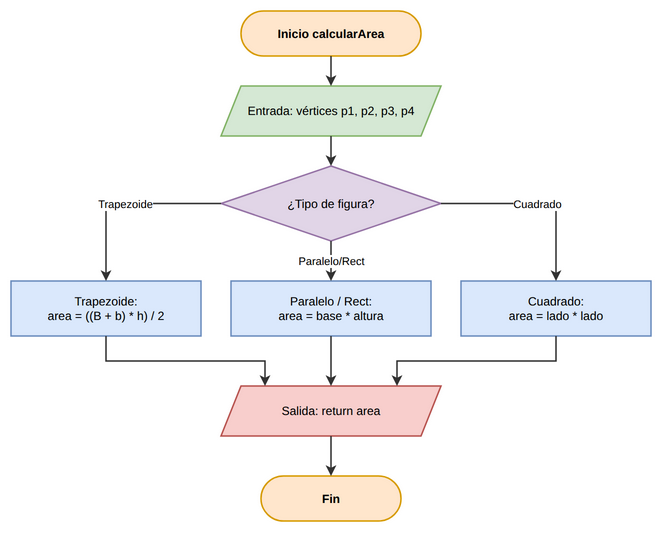

The diagram above was exported from draw.io. Its source (the exported page's mxGraphModel, read from the mxfile embedded in the PNG):
<mxGraphModel dx="1200" dy="900" grid="1" gridSize="10" guides="1" tooltips="1" connect="1" arrows="1" fold="1" page="1" pageScale="1" pageWidth="720" pageHeight="580" math="0" shadow="0">
  <root>
    <mxCell id="0" />
    <mxCell id="1" parent="0" />
    <mxCell id="fl7_1" value="Inicio calcularArea" style="rounded=1;arcSize=50;whiteSpace=wrap;html=1;fillColor=#FFE6CC;strokeColor=#D79B00;strokeWidth=1.5;fontFamily=Liberation Sans;fontSize=12;fontStyle=1;" vertex="1" parent="1">
      <mxGeometry x="270" y="20" width="180" height="45" as="geometry" />
    </mxCell>
    <mxCell id="fl7_2" value="Entrada: vértices p1, p2, p3, p4" style="shape=parallelogram;perimeter=parallelogramPerimeter;whiteSpace=wrap;html=1;fixedSize=1;fillColor=#D5E8D4;strokeColor=#82B366;strokeWidth=1.5;fontFamily=Liberation Sans;fontSize=12;" vertex="1" parent="1">
      <mxGeometry x="250" y="95" width="220" height="50" as="geometry" />
    </mxCell>
    <mxCell id="fl7_3" value="¿Tipo de figura?" style="rhombus;whiteSpace=wrap;html=1;fillColor=#E1D5E7;strokeColor=#9673A6;strokeWidth=1.5;fontFamily=Liberation Sans;fontSize=12;" vertex="1" parent="1">
      <mxGeometry x="250" y="175" width="220" height="75" as="geometry" />
    </mxCell>
    <mxCell id="fl7_trap" value="Trapezoide:&lt;br/&gt;area = ((B + b) * h) / 2" style="rounded=0;whiteSpace=wrap;html=1;fillColor=#DAE8FC;strokeColor=#6C8EBF;strokeWidth=1.5;fontFamily=Liberation Sans;fontSize=12;" vertex="1" parent="1">
      <mxGeometry x="40" y="290" width="190" height="55" as="geometry" />
    </mxCell>
    <mxCell id="fl7_para" value="Paralelo / Rect:&lt;br/&gt;area = base * altura" style="rounded=0;whiteSpace=wrap;html=1;fillColor=#DAE8FC;strokeColor=#6C8EBF;strokeWidth=1.5;fontFamily=Liberation Sans;fontSize=12;" vertex="1" parent="1">
      <mxGeometry x="260" y="290" width="200" height="55" as="geometry" />
    </mxCell>
    <mxCell id="fl7_cuad" value="Cuadrado:&lt;br/&gt;area = lado * lado" style="rounded=0;whiteSpace=wrap;html=1;fillColor=#DAE8FC;strokeColor=#6C8EBF;strokeWidth=1.5;fontFamily=Liberation Sans;fontSize=12;" vertex="1" parent="1">
      <mxGeometry x="490" y="290" width="190" height="55" as="geometry" />
    </mxCell>
    <mxCell id="fl7_out" value="Salida: return area" style="shape=parallelogram;perimeter=parallelogramPerimeter;whiteSpace=wrap;html=1;fixedSize=1;fillColor=#F8CECC;strokeColor=#B85450;strokeWidth=1.5;fontFamily=Liberation Sans;fontSize=12;" vertex="1" parent="1">
      <mxGeometry x="250" y="395" width="220" height="50" as="geometry" />
    </mxCell>
    <mxCell id="fl7_end" value="Fin" style="rounded=1;arcSize=50;whiteSpace=wrap;html=1;fillColor=#FFE6CC;strokeColor=#D79B00;strokeWidth=1.5;fontFamily=Liberation Sans;fontSize=12;fontStyle=1;" vertex="1" parent="1">
      <mxGeometry x="290" y="485" width="140" height="45" as="geometry" />
    </mxCell>
    <mxCell id="fl7e1" value="" style="edgeStyle=orthogonalEdgeStyle;rounded=0;orthogonalLoop=1;jettySize=auto;html=1;endArrow=classic;strokeColor=#333333;strokeWidth=1.5;fontFamily=Liberation Sans;fontSize=11;" edge="1" parent="1" source="fl7_1" target="fl7_2">
      <mxGeometry relative="1" as="geometry" />
    </mxCell>
    <mxCell id="fl7e2" value="" style="edgeStyle=orthogonalEdgeStyle;rounded=0;orthogonalLoop=1;jettySize=auto;html=1;endArrow=classic;strokeColor=#333333;strokeWidth=1.5;fontFamily=Liberation Sans;fontSize=11;" edge="1" parent="1" source="fl7_2" target="fl7_3">
      <mxGeometry relative="1" as="geometry" />
    </mxCell>
    <mxCell id="fl7e3" value="Trapezoide" style="edgeStyle=orthogonalEdgeStyle;rounded=0;orthogonalLoop=1;jettySize=auto;html=1;endArrow=classic;strokeColor=#333333;strokeWidth=1.5;fontFamily=Liberation Sans;fontSize=11;exitX=0;exitY=0.5;exitDx=0;exitDy=0;entryX=0.5;entryY=0;entryDx=0;entryDy=0;" edge="1" parent="1" source="fl7_3" target="fl7_trap">
      <mxGeometry relative="1" as="geometry" />
    </mxCell>
    <mxCell id="fl7e4" value="Paralelo/Rect" style="edgeStyle=orthogonalEdgeStyle;rounded=0;orthogonalLoop=1;jettySize=auto;html=1;endArrow=classic;strokeColor=#333333;strokeWidth=1.5;fontFamily=Liberation Sans;fontSize=11;exitX=0.5;exitY=1;exitDx=0;exitDy=0;entryX=0.5;entryY=0;entryDx=0;entryDy=0;" edge="1" parent="1" source="fl7_3" target="fl7_para">
      <mxGeometry relative="1" as="geometry" />
    </mxCell>
    <mxCell id="fl7e5" value="Cuadrado" style="edgeStyle=orthogonalEdgeStyle;rounded=0;orthogonalLoop=1;jettySize=auto;html=1;endArrow=classic;strokeColor=#333333;strokeWidth=1.5;fontFamily=Liberation Sans;fontSize=11;exitX=1;exitY=0.5;exitDx=0;exitDy=0;entryX=0.5;entryY=0;entryDx=0;entryDy=0;" edge="1" parent="1" source="fl7_3" target="fl7_cuad">
      <mxGeometry relative="1" as="geometry" />
    </mxCell>
    <mxCell id="fl7e6" value="" style="edgeStyle=orthogonalEdgeStyle;rounded=0;orthogonalLoop=1;jettySize=auto;html=1;endArrow=classic;strokeColor=#333333;strokeWidth=1.5;fontFamily=Liberation Sans;fontSize=11;exitX=0.5;exitY=1;exitDx=0;exitDy=0;entryX=0.2;entryY=0;entryDx=0;entryDy=0;" edge="1" parent="1" source="fl7_trap" target="fl7_out">
      <mxGeometry relative="1" as="geometry" />
    </mxCell>
    <mxCell id="fl7e7" value="" style="edgeStyle=orthogonalEdgeStyle;rounded=0;orthogonalLoop=1;jettySize=auto;html=1;endArrow=classic;strokeColor=#333333;strokeWidth=1.5;fontFamily=Liberation Sans;fontSize=11;exitX=0.5;exitY=1;exitDx=0;exitDy=0;entryX=0.5;entryY=0;entryDx=0;entryDy=0;" edge="1" parent="1" source="fl7_para" target="fl7_out">
      <mxGeometry relative="1" as="geometry" />
    </mxCell>
    <mxCell id="fl7e8" value="" style="edgeStyle=orthogonalEdgeStyle;rounded=0;orthogonalLoop=1;jettySize=auto;html=1;endArrow=classic;strokeColor=#333333;strokeWidth=1.5;fontFamily=Liberation Sans;fontSize=11;exitX=0.5;exitY=1;exitDx=0;exitDy=0;entryX=0.8;entryY=0;entryDx=0;entryDy=0;" edge="1" parent="1" source="fl7_cuad" target="fl7_out">
      <mxGeometry relative="1" as="geometry" />
    </mxCell>
    <mxCell id="fl7e9" value="" style="edgeStyle=orthogonalEdgeStyle;rounded=0;orthogonalLoop=1;jettySize=auto;html=1;endArrow=classic;strokeColor=#333333;strokeWidth=1.5;fontFamily=Liberation Sans;fontSize=11;exitX=0.5;exitY=1;exitDx=0;exitDy=0;entryX=0.5;entryY=0;entryDx=0;entryDy=0;" edge="1" parent="1" source="fl7_out" target="fl7_end">
      <mxGeometry relative="1" as="geometry" />
    </mxCell>
  </root>
</mxGraphModel>